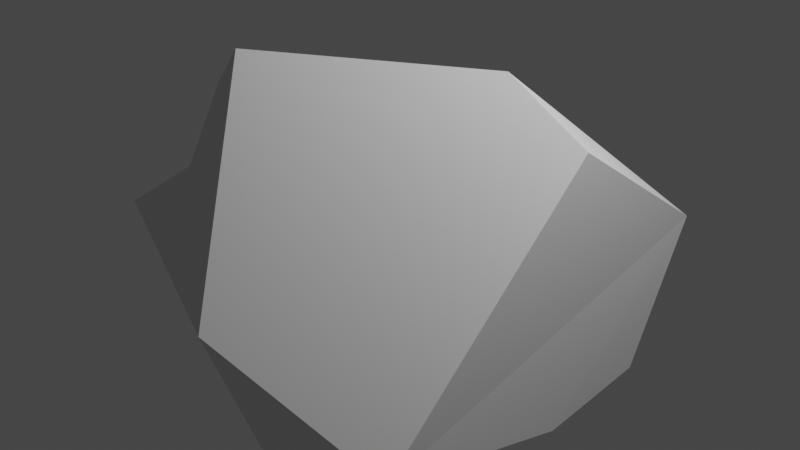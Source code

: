 # Source: SM_Boulder_01.blend  (saved by Blender 4.0.36; exported with 4.5.12 LTS)
import bpy
from mathutils import Matrix  # noqa: F401  (used for matrix-valued properties, if any)

bpy.ops.wm.read_factory_settings(use_empty=True)
scene = bpy.context.scene
scene.name = 'Scene'

# ---- collections
col_collection = bpy.data.collections.new('Collection'); scene.collection.children.link(col_collection)

# ---- materials (node trees are filled in below, after node groups)
mat_material_001 = bpy.data.materials.new('Material.001')
mat_material_001.alpha_threshold = 0.0
mat_material_001.use_transparent_shadow = False
mat_material_001.roughness = 0.5
mat_material_001.line_color = (0.0, 0.0, 0.0, 1.0)

# ---- material node trees

# ---- world
world_world = bpy.data.worlds.new('World'); scene.world = world_world
world_world.use_nodes = True; world_world.node_tree.nodes.clear()
_N = world_world.node_tree.nodes; _L = world_world.node_tree.links
n0 = _N.new('ShaderNodeOutputWorld'); n0.name = 'World Output'; n0.location = (300, 300)
n1 = _N.new('ShaderNodeBackground'); n1.name = 'Background'; n1.location = (10, 300)
n1.inputs[0].default_value = (0.05088, 0.05088, 0.05088, 1.0)
_L.new(n1.outputs[0], n0.inputs[0])
n0.is_active_output = True
world_world.color = (0.05088, 0.05088, 0.05088)
world_world.use_sun_shadow = False
world_world.sun_shadow_jitter_overblur = 0.0

# ---- cameras
cam_camera = bpy.data.cameras.new('Camera')
cam_camera.clip_end = 100.0
cam_camera.ortho_scale = 7.314

# ---- lights
light_light = bpy.data.lights.new('Light', 'POINT')
light_light.transmission_factor = 0.0
light_light.use_soft_falloff = False
light_light.energy = 1000.0
light_light.shadow_soft_size = 0.1
light_light.shadow_maximum_resolution = 0.006
light_light.use_absolute_resolution = True

# ---- meshes
me_cube_001 = bpy.data.meshes.new('Cube.001')
me_cube_001.from_pydata([(1.893, 1.545, -1.586), (1.949, -1.991, -1.125), (-1.47, -1.163, -2.071), (-1.079, 2.1, -1.597), (1.351, 0.01373, 1.886), (-0.2166, -1.698, 2.102), (-1.353, -1.549, 0.6145), (-1.186, 2.239, -0.07409), (1.913, 0.2758, -1.739), (-2.097, 0.2812, -1.887), (-1.53, -1.025, 1.309), (1.918, 2.251, -0.04045), (0.4834, -2.751, 0.002761), (-2.21, -1.727, 0.0), (-2.707, 0.3922, 0.2216), (2.053, 0.3019, 1.263), (-0.2067, -1.712, -2.108), (0.1911, 2.636, 0.2475)], [], [(3, 2, 9), (10, 5, 7), (4, 12, 15), (12, 6, 13), (17, 3, 7), (6, 14, 13), (4, 15, 11), (2, 14, 9), (17, 7, 4), (14, 3, 9), (16, 13, 2), (1, 12, 16), (4, 11, 17), (0, 17, 11), (4, 7, 5), (8, 16, 3), (3, 16, 2), (10, 6, 5), (4, 5, 12), (12, 5, 6), (14, 10, 7), (6, 10, 14), (2, 13, 14), (14, 7, 3), (16, 12, 13), (0, 8, 3), (0, 3, 17), (8, 1, 16), (8, 0, 11), (1, 8, 11), (11, 15, 1), (12, 1, 15)])
_uv = me_cube_001.uv_layers.new(name='UVMap')
_uv.uv.foreach_set('vector', [0.5704, 0.502, 0.2877, 0.749, 0.5704, 0.749, 0.5704, 0.874, 0.5704, 0.752, 0.2877, 0.874, 0.8561, 0.874, 0.5734, 0.874, 0.8561, 0.752, 0.8561, 0.502, 0.8561, 0.749, 0.7163, 0.749, 0.8591, 0.374, 0.999, 0.252, 0.999, 0.374, 0.5734, 0.749, 0.7133, 0.502, 0.7133, 0.749, 0.2867, 0.873, 0.2867, 0.751, 0.5694, 0.751, 0.2847, 0.877, 0.002002, 0.999, 0.2847, 0.999, 0.2847, 0.249, 0.002002, 0.249, 0.2847, 0.002002, 0.2867, 0.748, 0.5694, 0.501, 0.2867, 0.501, 0.8551, 0.501, 0.7153, 0.748, 0.7153, 0.501, 0.8561, 0.249, 0.5734, 0.249, 0.8561, 0.002002, 0.999, 0.002002, 0.999, 0.249, 0.8591, 0.249, 0.2847, 0.752, 0.002002, 0.874, 0.2847, 0.874, 0.8561, 0.499, 0.8561, 0.252, 0.5734, 0.499, 0.5724, 0.251, 0.8551, 0.251, 0.5724, 0.498, 0.8551, 0.751, 0.5724, 0.873, 0.5724, 0.751, 0.8581, 0.251, 0.998, 0.251, 0.8581, 0.373, 0.002002, 0.749, 0.2847, 0.749, 0.2847, 0.502, 0.5724, 0.248, 0.8551, 0.001001, 0.5724, 0.001001, 0.001001, 0.501, 0.2837, 0.501, 0.001001, 0.748, 0.7123, 0.501, 0.5724, 0.501, 0.5724, 0.748, 0.5704, 0.002002, 0.5704, 0.249, 0.2877, 0.249, 0.2837, 0.876, 0.001001, 0.876, 0.001001, 0.998, 0.2877, 0.499, 0.5704, 0.499, 0.5704, 0.252, 0.8581, 0.001001, 0.998, 0.001001, 0.8581, 0.248, 0.2867, 0.498, 0.5694, 0.251, 0.2867, 0.251, 0.5694, 0.001001, 0.2867, 0.001001, 0.2867, 0.248, 0.001001, 0.873, 0.001001, 0.751, 0.2837, 0.751, 0.002002, 0.499, 0.2847, 0.499, 0.2847, 0.252, 0.2837, 0.251, 0.001001, 0.251, 0.001001, 0.498, 0.2837, 0.001001, 0.001001, 0.001001, 0.001001, 0.248])
me_cube_001.materials.append(mat_material_001)
me_cube_001.use_remesh_preserve_volume = False
me_cube_001.use_remesh_preserve_attributes = False
me_cube_001.use_mirror_vertex_groups = False
me_cube_001.update()

# ---- objects
ob_light = bpy.data.objects.new('Light', light_light)
ob_camera = bpy.data.objects.new('Camera', cam_camera)
ob_cube = bpy.data.objects.new('Cube', me_cube_001)

# ---- transforms, parenting, visibility, modifiers, constraints
ob_light.location = (4.076, 1.005, 5.904)
ob_light.rotation_euler = (0.6503, 0.05522, 1.866)
ob_light.lock_rotations_4d = False
ob_light.empty_display_type = 'ARROWS'
ob_light.color = (0.0, 0.0, 0.0, 0.0)
ob_light.lineart.crease_threshold = 0.0
ob_camera.location = (7.359, -6.926, 4.958)
ob_camera.rotation_euler = (1.109, 0.0, 0.8149)
ob_camera.lock_rotations_4d = False
ob_camera.empty_display_type = 'ARROWS'
ob_camera.color = (0.0, 0.0, 0.0, 0.0)
ob_camera.display_type = 'WIRE'
ob_camera.lineart.crease_threshold = 0.0
ob_cube.location = (0.0, 0.0, 0.0)
ob_cube.lock_rotations_4d = False
ob_cube.empty_display_type = 'ARROWS'
ob_cube.lineart.crease_threshold = 0.0

# ---- collection membership
col_collection.objects.link(ob_light)
col_collection.objects.link(ob_camera)
col_collection.objects.link(ob_cube)

# ---- scene / render settings (as saved in the file)
scene.camera = ob_camera
scene.frame_start = 1; scene.frame_end = 250; scene.frame_set(1)
scene.render.engine = 'BLENDER_EEVEE_NEXT'
scene.cycles.sampling_pattern = 'TABULATED_SOBOL'
scene.cycles.use_light_tree = False
scene.view_settings.view_transform = 'Filmic'
bpy.context.view_layer.update()
